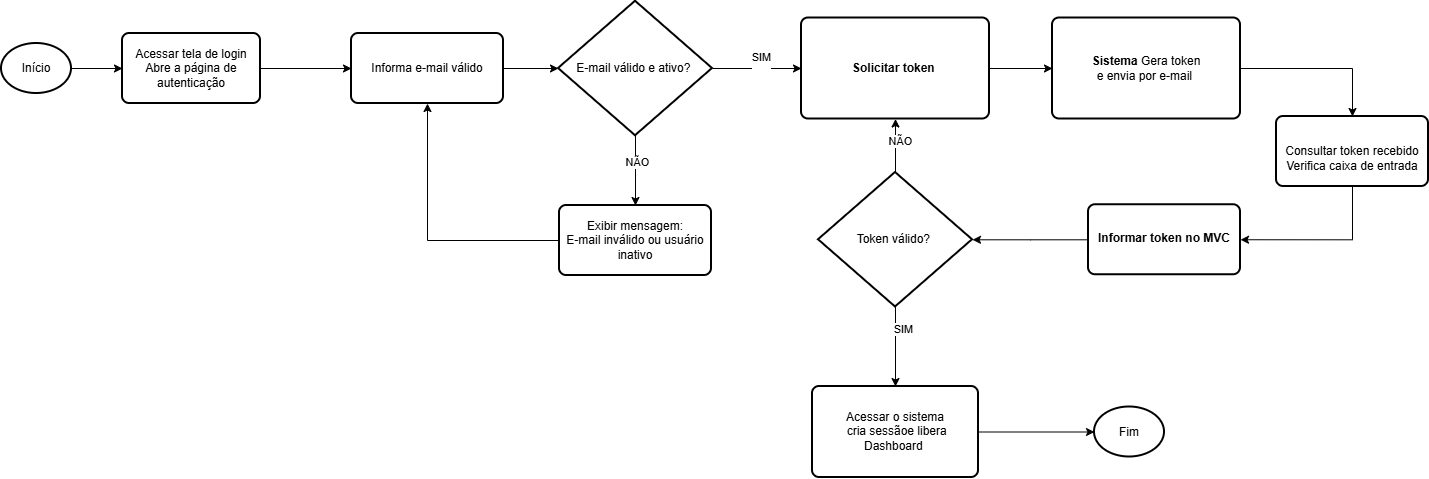

The diagram above was exported from draw.io. Its source (the exported page's mxGraphModel, read from the mxfile embedded in the PNG):
<mxGraphModel dx="1645" dy="777" grid="0" gridSize="10" guides="1" tooltips="1" connect="1" arrows="1" fold="1" page="1" pageScale="1" pageWidth="827" pageHeight="1169" math="0" shadow="0">
  <root>
    <mxCell id="0" />
    <mxCell id="1" parent="0" />
    <mxCell id="3lJCrA-BGJdPCmXESfe--3" edge="1" parent="1" source="3lJCrA-BGJdPCmXESfe--1" style="edgeStyle=orthogonalEdgeStyle;rounded=0;orthogonalLoop=1;jettySize=auto;html=1;exitX=1;exitY=0.5;exitDx=0;exitDy=0;exitPerimeter=0;" target="3lJCrA-BGJdPCmXESfe--2">
      <mxGeometry relative="1" as="geometry" />
    </mxCell>
    <mxCell id="3lJCrA-BGJdPCmXESfe--1" parent="1" style="strokeWidth=2;html=1;shape=mxgraph.flowchart.start_1;whiteSpace=wrap;" value="Início" vertex="1">
      <mxGeometry height="50" width="70" x="78" y="51" as="geometry" />
    </mxCell>
    <mxCell id="3lJCrA-BGJdPCmXESfe--5" edge="1" parent="1" source="3lJCrA-BGJdPCmXESfe--2" style="edgeStyle=orthogonalEdgeStyle;rounded=0;orthogonalLoop=1;jettySize=auto;html=1;" target="3lJCrA-BGJdPCmXESfe--4" value="">
      <mxGeometry relative="1" as="geometry" />
    </mxCell>
    <mxCell id="3lJCrA-BGJdPCmXESfe--2" parent="1" style="rounded=1;whiteSpace=wrap;html=1;absoluteArcSize=1;arcSize=14;strokeWidth=2;" value="Acessar tela de login&lt;br&gt;Abre a página de autenticação" vertex="1">
      <mxGeometry height="70" width="138" x="199" y="41" as="geometry" />
    </mxCell>
    <mxCell id="3lJCrA-BGJdPCmXESfe--4" parent="1" style="rounded=1;whiteSpace=wrap;html=1;absoluteArcSize=1;arcSize=14;strokeWidth=2;" value="Informa e-mail válido" vertex="1">
      <mxGeometry height="70" width="152" x="428" y="41" as="geometry" />
    </mxCell>
    <mxCell id="3lJCrA-BGJdPCmXESfe--11" edge="1" parent="1" source="3lJCrA-BGJdPCmXESfe--6" style="edgeStyle=orthogonalEdgeStyle;rounded=0;orthogonalLoop=1;jettySize=auto;html=1;exitX=1;exitY=0.5;exitDx=0;exitDy=0;exitPerimeter=0;entryX=0;entryY=0.5;entryDx=0;entryDy=0;" target="3lJCrA-BGJdPCmXESfe--10">
      <mxGeometry relative="1" as="geometry" />
    </mxCell>
    <mxCell id="3lJCrA-BGJdPCmXESfe--12" connectable="0" parent="3lJCrA-BGJdPCmXESfe--11" style="edgeLabel;html=1;align=center;verticalAlign=middle;resizable=0;points=[];" value="SIM&lt;div&gt;&lt;br&gt;&lt;/div&gt;" vertex="1">
      <mxGeometry relative="1" x="0.0698" y="5" as="geometry">
        <mxPoint as="offset" />
      </mxGeometry>
    </mxCell>
    <mxCell id="3lJCrA-BGJdPCmXESfe--15" edge="1" parent="1" source="3lJCrA-BGJdPCmXESfe--6" style="edgeStyle=orthogonalEdgeStyle;rounded=0;orthogonalLoop=1;jettySize=auto;html=1;" target="3lJCrA-BGJdPCmXESfe--13" value="">
      <mxGeometry relative="1" as="geometry" />
    </mxCell>
    <mxCell id="3lJCrA-BGJdPCmXESfe--17" connectable="0" parent="3lJCrA-BGJdPCmXESfe--15" style="edgeLabel;html=1;align=center;verticalAlign=middle;resizable=0;points=[];" value="NÃO" vertex="1">
      <mxGeometry relative="1" x="-0.2616" y="1" as="geometry">
        <mxPoint as="offset" />
      </mxGeometry>
    </mxCell>
    <mxCell id="3lJCrA-BGJdPCmXESfe--6" parent="1" style="strokeWidth=2;html=1;shape=mxgraph.flowchart.decision;whiteSpace=wrap;" value="E-mail válido e ativo?&amp;nbsp;" vertex="1">
      <mxGeometry height="134.5" width="154" x="635" y="8.75" as="geometry" />
    </mxCell>
    <mxCell id="3lJCrA-BGJdPCmXESfe--7" edge="1" parent="1" source="3lJCrA-BGJdPCmXESfe--4" style="edgeStyle=orthogonalEdgeStyle;rounded=0;orthogonalLoop=1;jettySize=auto;html=1;exitX=1;exitY=0.5;exitDx=0;exitDy=0;entryX=0;entryY=0.5;entryDx=0;entryDy=0;entryPerimeter=0;" target="3lJCrA-BGJdPCmXESfe--6">
      <mxGeometry relative="1" as="geometry" />
    </mxCell>
    <mxCell id="W552tUFGamU8snn75RnM-3" edge="1" parent="1" source="3lJCrA-BGJdPCmXESfe--10" style="edgeStyle=orthogonalEdgeStyle;rounded=0;orthogonalLoop=1;jettySize=auto;html=1;" target="W552tUFGamU8snn75RnM-2" value="">
      <mxGeometry relative="1" as="geometry" />
    </mxCell>
    <mxCell id="3lJCrA-BGJdPCmXESfe--10" parent="1" style="rounded=1;whiteSpace=wrap;html=1;absoluteArcSize=1;arcSize=14;strokeWidth=2;" value="&lt;p data-path-to-node=&quot;17,0,0&quot;&gt;&lt;b&gt;Solicitar token&amp;nbsp;&lt;/b&gt;&lt;/p&gt;" vertex="1">
      <mxGeometry height="101" width="188" x="878" y="25.5" as="geometry" />
    </mxCell>
    <mxCell id="3lJCrA-BGJdPCmXESfe--16" edge="1" parent="1" source="3lJCrA-BGJdPCmXESfe--13" style="edgeStyle=orthogonalEdgeStyle;rounded=0;orthogonalLoop=1;jettySize=auto;html=1;exitX=0;exitY=0.5;exitDx=0;exitDy=0;entryX=0.5;entryY=1;entryDx=0;entryDy=0;" target="3lJCrA-BGJdPCmXESfe--4">
      <mxGeometry relative="1" as="geometry" />
    </mxCell>
    <mxCell id="3lJCrA-BGJdPCmXESfe--13" parent="1" style="rounded=1;whiteSpace=wrap;html=1;absoluteArcSize=1;arcSize=14;strokeWidth=2;" value="Exibir mensagem:&lt;br&gt;E-mail inválido ou usuário inativo" vertex="1">
      <mxGeometry height="70" width="152" x="636" y="213" as="geometry" />
    </mxCell>
    <mxCell id="W552tUFGamU8snn75RnM-5" edge="1" parent="1" source="3lJCrA-BGJdPCmXESfe--18" style="edgeStyle=orthogonalEdgeStyle;rounded=0;orthogonalLoop=1;jettySize=auto;html=1;exitX=0.5;exitY=1;exitDx=0;exitDy=0;entryX=1;entryY=0.5;entryDx=0;entryDy=0;" target="3lJCrA-BGJdPCmXESfe--24">
      <mxGeometry relative="1" as="geometry" />
    </mxCell>
    <mxCell id="3lJCrA-BGJdPCmXESfe--18" parent="1" style="rounded=1;whiteSpace=wrap;html=1;absoluteArcSize=1;arcSize=14;strokeWidth=2;" value="&lt;br&gt;Consultar token recebido&lt;br&gt;Verifica caixa de entrada" vertex="1">
      <mxGeometry height="70" width="152" x="1353" y="124" as="geometry" />
    </mxCell>
    <mxCell id="3lJCrA-BGJdPCmXESfe--33" edge="1" parent="1" source="3lJCrA-BGJdPCmXESfe--24" style="edgeStyle=orthogonalEdgeStyle;rounded=0;orthogonalLoop=1;jettySize=auto;html=1;" target="3lJCrA-BGJdPCmXESfe--31" value="">
      <mxGeometry relative="1" as="geometry" />
    </mxCell>
    <mxCell id="3lJCrA-BGJdPCmXESfe--24" parent="1" style="rounded=1;whiteSpace=wrap;html=1;absoluteArcSize=1;arcSize=14;strokeWidth=2;" value="&lt;p data-path-to-node=&quot;25,0,0&quot;&gt;&lt;b data-path-to-node=&quot;25,0,0&quot; data-index-in-node=&quot;21&quot;&gt;Informar token no MVC&lt;/b&gt;&lt;br&gt;&lt;/p&gt;&lt;div&gt;&lt;h3 data-path-to-node=&quot;22&quot;&gt;&lt;/h3&gt;&lt;/div&gt;" vertex="1">
      <mxGeometry height="70" width="152" x="1165" y="212.25" as="geometry" />
    </mxCell>
    <mxCell id="3lJCrA-BGJdPCmXESfe--34" edge="1" parent="1" source="3lJCrA-BGJdPCmXESfe--31" style="edgeStyle=orthogonalEdgeStyle;rounded=0;orthogonalLoop=1;jettySize=auto;html=1;" target="3lJCrA-BGJdPCmXESfe--10" value="">
      <mxGeometry relative="1" as="geometry" />
    </mxCell>
    <mxCell id="3lJCrA-BGJdPCmXESfe--35" connectable="0" parent="3lJCrA-BGJdPCmXESfe--34" style="edgeLabel;html=1;align=center;verticalAlign=middle;resizable=0;points=[];" value="NÃO" vertex="1">
      <mxGeometry relative="1" x="0.1963" y="-4" as="geometry">
        <mxPoint as="offset" />
      </mxGeometry>
    </mxCell>
    <mxCell id="3lJCrA-BGJdPCmXESfe--37" edge="1" parent="1" source="3lJCrA-BGJdPCmXESfe--31" style="edgeStyle=orthogonalEdgeStyle;rounded=0;orthogonalLoop=1;jettySize=auto;html=1;" target="3lJCrA-BGJdPCmXESfe--36" value="">
      <mxGeometry relative="1" as="geometry" />
    </mxCell>
    <mxCell id="3lJCrA-BGJdPCmXESfe--38" connectable="0" parent="3lJCrA-BGJdPCmXESfe--37" style="edgeLabel;html=1;align=center;verticalAlign=middle;resizable=0;points=[];" value="SIM" vertex="1">
      <mxGeometry relative="1" x="-0.4267" y="7" as="geometry">
        <mxPoint y="-1" as="offset" />
      </mxGeometry>
    </mxCell>
    <mxCell id="3lJCrA-BGJdPCmXESfe--31" parent="1" style="strokeWidth=2;html=1;shape=mxgraph.flowchart.decision;whiteSpace=wrap;" value="Token válido?&amp;nbsp;" vertex="1">
      <mxGeometry height="134.5" width="154" x="895" y="180" as="geometry" />
    </mxCell>
    <mxCell id="3lJCrA-BGJdPCmXESfe--40" edge="1" parent="1" source="3lJCrA-BGJdPCmXESfe--36" style="edgeStyle=orthogonalEdgeStyle;rounded=0;orthogonalLoop=1;jettySize=auto;html=1;" target="3lJCrA-BGJdPCmXESfe--39" value="">
      <mxGeometry relative="1" as="geometry" />
    </mxCell>
    <mxCell id="3lJCrA-BGJdPCmXESfe--36" parent="1" style="rounded=1;whiteSpace=wrap;html=1;absoluteArcSize=1;arcSize=14;strokeWidth=2;" value="&lt;p data-path-to-node=&quot;25,0,0&quot;&gt;Acessar o sistema&lt;br&gt;&amp;nbsp;cria sessãoe libera Dashboard&amp;nbsp;&lt;/p&gt;&lt;div&gt;&lt;h3 data-path-to-node=&quot;22&quot;&gt;&lt;/h3&gt;&lt;/div&gt;" vertex="1">
      <mxGeometry height="91" width="166" x="889" y="394" as="geometry" />
    </mxCell>
    <mxCell id="3lJCrA-BGJdPCmXESfe--39" parent="1" style="strokeWidth=2;html=1;shape=mxgraph.flowchart.start_1;whiteSpace=wrap;" value="Fim" vertex="1">
      <mxGeometry height="50" width="70" x="1171" y="414.5" as="geometry" />
    </mxCell>
    <mxCell id="W552tUFGamU8snn75RnM-4" edge="1" parent="1" source="W552tUFGamU8snn75RnM-2" style="edgeStyle=orthogonalEdgeStyle;rounded=0;orthogonalLoop=1;jettySize=auto;html=1;exitX=1;exitY=0.5;exitDx=0;exitDy=0;entryX=0.5;entryY=0;entryDx=0;entryDy=0;" target="3lJCrA-BGJdPCmXESfe--18">
      <mxGeometry relative="1" as="geometry" />
    </mxCell>
    <mxCell id="W552tUFGamU8snn75RnM-2" parent="1" style="rounded=1;whiteSpace=wrap;html=1;absoluteArcSize=1;arcSize=14;strokeWidth=2;" value="&lt;p data-path-to-node=&quot;17,0,0&quot;&gt;&lt;span style=&quot;background-color: transparent; color: light-dark(rgb(0, 0, 0), rgb(255, 255, 255));&quot;&gt;&lt;b&gt;Sistema&amp;nbsp;&lt;/b&gt;Gera token &lt;br&gt;e envia por e-mail&amp;nbsp;&lt;/span&gt;&lt;/p&gt;" vertex="1">
      <mxGeometry height="101" width="188" x="1129" y="25.5" as="geometry" />
    </mxCell>
  </root>
</mxGraphModel>